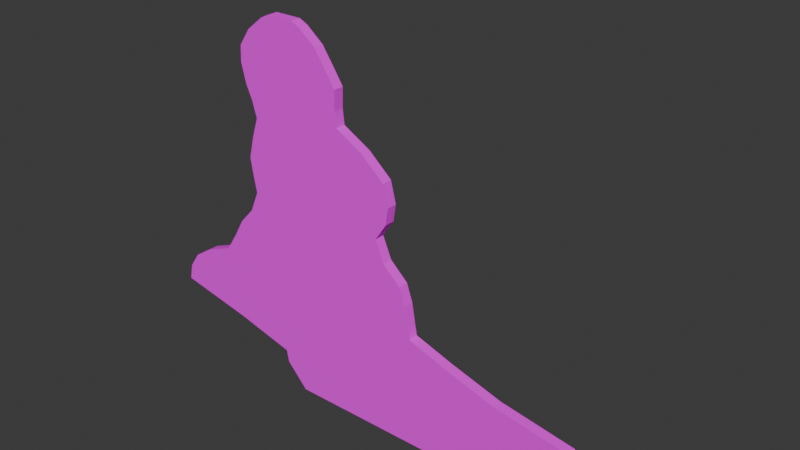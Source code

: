 # Source: lumikki_ryysyt.blend  (saved by Blender 5.0.119; exported with 4.5.12 LTS)
import bpy
from mathutils import Matrix  # noqa: F401  (used for matrix-valued properties, if any)

bpy.ops.wm.read_factory_settings(use_empty=True)
scene = bpy.context.scene
scene.name = 'Scene'

# ---- collections
col_collection = bpy.data.collections.new('Collection'); scene.collection.children.link(col_collection)

# ---- images (referenced by path relative to the original .blend; pixels are not part of the script)
import os
ASSET_DIR = os.environ.get("B2B_ASSET_DIR", "")  # directory of the original .blend (textures are referenced by path, not embedded)
HERE = os.path.dirname(os.path.abspath(__file__))  # packed textures are extracted next to this script under _unpacked/

def load_image(name, relpath, width, height, colorspace="sRGB"):
    """Load a texture the original file referenced (path relative to the .blend, or extracted next to this script)."""
    p = next((c for c in (os.path.join(HERE, relpath), os.path.join(ASSET_DIR, relpath)) if relpath and os.path.exists(c)), "")
    if p:
        img = bpy.data.images.load(p, check_existing=True)
        img.name = name
    else:  # same state as the original file: an image datablock whose file is absent (Cycles renders it pink)
        img = bpy.data.images.new(name, width, height)
        img.source = "FILE"
        img.filepath = "//" + (relpath or name)
    img.colorspace_settings.name = colorspace
    return img
img_lumikkiryysy_pahvit_png = load_image('lumikkiryysy_pahvit.png', 'lumikkiryysy_pahvit.png', 1024, 1024, 'sRGB')

# ---- materials (node trees are filled in below, after node groups)
mat_material = bpy.data.materials.new('Material')
mat_material.alpha_threshold = 0.0
mat_material.use_backface_culling_lightprobe_volume = False
mat_material.roughness = 0.5
mat_material.line_color = (0.0, 0.0, 0.0, 1.0)

# ---- material node trees
mat_material.use_nodes = True; mat_material.node_tree.nodes.clear()
_N = mat_material.node_tree.nodes; _L = mat_material.node_tree.links
n0 = _N.new('ShaderNodeOutputMaterial'); n0.name = 'Material Output'; n0.location = (200, 100)
n1 = _N.new('ShaderNodeBsdfPrincipled'); n1.name = 'Principled BSDF'; n1.location = (-200, 100)
n1.inputs[2].default_value = 1.0
n2 = _N.new('ShaderNodeTexImage'); n2.name = 'Image Texture'; n2.location = (-561, 34)
n2.image = img_lumikkiryysy_pahvit_png
_L.new(n1.outputs[0], n0.inputs[0])
_L.new(n2.outputs[0], n1.inputs[0])
n0.is_active_output = True

# ---- world
world_world = bpy.data.worlds.new('World'); scene.world = world_world
world_world.use_nodes = True; world_world.node_tree.nodes.clear()
_N = world_world.node_tree.nodes; _L = world_world.node_tree.links
n0 = _N.new('ShaderNodeOutputWorld'); n0.name = 'World Output'; n0.location = (200, 100)
n1 = _N.new('ShaderNodeBackground'); n1.name = 'Background'; n1.location = (-200, 100)
n1.inputs[0].default_value = (0.05088, 0.05088, 0.05088, 1.0)
_L.new(n1.outputs[0], n0.inputs[0])
n0.is_active_output = True
world_world.color = (0.05088, 0.05088, 0.05088)
world_world.sun_shadow_jitter_overblur = 0.0

# ---- meshes
me_cube = bpy.data.meshes.new('Cube')
me_cube.from_pydata([(1.518, 1.0, 1.0), (1.109, 1.0, -1.0), (1.518, -1.0, 1.0), (1.109, -1.0, -1.0), (-1.094, 1.0, 1.0), (-0.8905, 1.0, -1.0), (-1.094, -1.0, 1.0), (-0.8905, -1.0, -1.0), (2.106, -1.0, 2.048), (-1.115, -1.0, 2.048), (2.106, 1.0, 2.048), (-1.115, 1.0, 2.048), (2.036, -1.0, 3.736), (-1.693, -1.0, 3.378), (2.036, 1.0, 3.736), (-1.693, 1.0, 3.378), (1.911, -1.0, 5.075), (-2.422, -1.0, 4.717), (1.911, 1.0, 5.075), (-2.422, 1.0, 4.717), (1.217, -1.0, 6.123), (-2.389, -1.0, 6.123), (1.217, 1.0, 6.123), (-2.389, 1.0, 6.123), (0.7167, -1.0, 7.462), (-2.288, -1.0, 7.462), (0.7167, 1.0, 7.462), (-2.288, 1.0, 7.462), (0.3529, -1.0, 8.568), (-2.104, -1.0, 8.568), (-0.5189, 1.0, 8.6), (-0.8716, 1.0, 8.584), (0.3328, -1.0, 9.558), (-1.826, -1.0, 9.558), (-0.5209, 1.0, 9.526), (-0.8677, 1.0, 9.542), (0.302, -1.0, 11.25), (-1.706, -1.0, 11.25), (0.302, 1.0, 11.25), (-1.706, 1.0, 11.25), (0.245, -1.0, 12.76), (-1.61, -1.0, 12.76), (0.245, 1.0, 12.76), (-1.61, 1.0, 12.76), (0.07693, -1.0, 14.16), (-1.468, -1.0, 14.16), (0.07693, 1.0, 14.16), (-1.468, 1.0, 14.16), (-0.007211, -1.0, 15.96), (-1.383, -1.0, 15.96), (-0.007211, 1.0, 15.96), (-1.383, 1.0, 15.96), (0.1018, -1.0, 17.42), (-1.415, -1.0, 17.42), (0.1018, 1.0, 17.42), (-1.415, 1.0, 17.42), (0.1275, -1.0, 18.87), (-1.441, -1.0, 18.87), (0.1275, 1.0, 18.87), (-1.441, 1.0, 18.87), (0.07781, -1.0, 20.68), (-1.391, -1.0, 20.68), (0.07781, 1.0, 20.68), (-1.391, 1.0, 20.68), (-0.1414, -1.0, 22.42), (-1.327, -1.0, 22.42), (-0.1414, 1.0, 22.42), (-1.327, 1.0, 22.42), (-0.4066, -1.0, 23.76), (-1.37, -1.0, 23.76), (-0.4066, 1.0, 23.76), (-1.37, 1.0, 23.76), (-0.4225, -1.0, 25.04), (-1.432, -1.0, 25.04), (-0.4225, 1.0, 25.04), (-1.432, 1.0, 25.04), (-0.4162, -1.0, 26.67), (-1.477, -1.0, 26.67), (-0.4162, 1.0, 26.67), (-1.477, 1.0, 26.67), (-0.5137, -1.0, 28.01), (-1.469, -1.0, 28.01), (-0.5137, 1.0, 28.01), (-1.469, 1.0, 28.01), (-0.6204, -1.0, 29.41), (-1.363, -1.0, 29.41), (-0.6204, 1.0, 29.41), (-1.363, 1.0, 29.41), (-0.7808, -1.0, 30.57), (-1.202, -1.0, 30.57), (-0.7808, 1.0, 30.57), (-1.202, 1.0, 30.57), (-0.8627, -1.0, 30.92), (-1.12, -1.0, 30.92), (-0.8627, 1.0, 30.92), (-1.12, 1.0, 30.92), (-2.104, 1.0, 8.568), (0.3529, 1.0, 8.568), (-1.826, 1.0, 9.558), (0.3328, 1.0, 9.558), (-0.8716, 17.22, -1.021), (-0.5189, 17.22, -1.005), (-0.8677, 19.26, -0.9752), (-0.5209, 19.26, -0.9913)], [], [(0, 4, 11, 10), (3, 2, 6, 7), (7, 6, 4, 5), (5, 1, 3, 7), (1, 0, 2, 3), (5, 4, 0, 1), (9, 8, 12, 13), (6, 2, 8, 9), (4, 6, 9, 11), (2, 0, 10, 8), (14, 15, 19, 18), (10, 11, 15, 14), (8, 10, 14, 12), (11, 9, 13, 15), (19, 17, 21, 23), (12, 14, 18, 16), (15, 13, 17, 19), (13, 12, 16, 17), (22, 23, 27, 26), (17, 16, 20, 21), (18, 19, 23, 22), (16, 18, 22, 20), (24, 26, 97, 28), (20, 22, 26, 24), (23, 21, 25, 27), (21, 20, 24, 25), (96, 29, 33, 98), (27, 25, 29, 96), (25, 24, 28, 29), (26, 27, 96, 97), (99, 98, 39, 38), (29, 28, 32, 33), (31, 35, 102, 100), (28, 97, 99, 32), (39, 37, 41, 43), (32, 99, 38, 36), (98, 33, 37, 39), (33, 32, 36, 37), (43, 41, 45, 47), (37, 36, 40, 41), (38, 39, 43, 42), (36, 38, 42, 40), (46, 47, 51, 50), (41, 40, 44, 45), (42, 43, 47, 46), (40, 42, 46, 44), (51, 49, 53, 55), (44, 46, 50, 48), (47, 45, 49, 51), (45, 44, 48, 49), (53, 52, 56, 57), (49, 48, 52, 53), (50, 51, 55, 54), (48, 50, 54, 52), (58, 59, 63, 62), (54, 55, 59, 58), (52, 54, 58, 56), (55, 53, 57, 59), (63, 61, 65, 67), (56, 58, 62, 60), (59, 57, 61, 63), (57, 56, 60, 61), (66, 67, 71, 70), (61, 60, 64, 65), (62, 63, 67, 66), (60, 62, 66, 64), (68, 70, 74, 72), (64, 66, 70, 68), (67, 65, 69, 71), (65, 64, 68, 69), (75, 73, 77, 79), (71, 69, 73, 75), (69, 68, 72, 73), (70, 71, 75, 74), (78, 79, 83, 82), (73, 72, 76, 77), (74, 75, 79, 78), (72, 74, 78, 76), (83, 81, 85, 87), (76, 78, 82, 80), (79, 77, 81, 83), (77, 76, 80, 81), (87, 85, 89, 91), (81, 80, 84, 85), (82, 83, 87, 86), (80, 82, 86, 84), (90, 91, 95, 94), (85, 84, 88, 89), (86, 87, 91, 90), (84, 86, 90, 88), (94, 95, 93, 92), (88, 90, 94, 92), (91, 89, 93, 95), (89, 88, 92, 93), (31, 30, 97, 96), (34, 35, 98, 99), (35, 31, 96, 98), (30, 34, 99, 97), (101, 100, 102, 103), (30, 31, 100, 101), (34, 30, 101, 103), (35, 34, 103, 102)])
_uv = me_cube.uv_layers.new(name='UVMap')
_uv.uv.foreach_set('vector', [0.6667, 0.5075, 0.8829, 0.5024, 0.8842, 0.5191, 0.6175, 0.5254, 0.717, 0.1305, 0.7696, 0.1733, 0.4407, 0.1707, 0.4651, 0.1284, 0.001604, 0.9725, 0.01421, 0.9725, 0.01421, 0.9966, 0.001604, 0.9966, 0.02787, 0.92, 0.1014, 0.92, 0.09786, 0.9405, 0.0243, 0.9405, 0.001217, 0.9456, 0.01369, 0.9456, 0.01369, 0.9697, 0.001217, 0.9697, 0.8671, 0.4709, 0.8829, 0.5024, 0.6667, 0.5075, 0.7015, 0.4748, 0.4386, 0.1929, 0.8443, 0.1961, 0.8364, 0.2318, 0.3666, 0.2205, 0.4407, 0.1707, 0.7696, 0.1733, 0.8443, 0.1961, 0.4386, 0.1929, 0.01421, 0.9966, 0.01421, 0.9725, 0.02082, 0.9725, 0.02082, 0.9966, 0.01369, 0.9697, 0.01369, 0.9456, 0.02011, 0.9456, 0.02011, 0.9697, 0.6225, 0.5522, 0.9314, 0.5392, 0.9912, 0.5591, 0.6322, 0.5734, 0.6175, 0.5254, 0.8842, 0.5191, 0.9314, 0.5392, 0.6225, 0.5522, 0.02011, 0.9697, 0.02011, 0.9456, 0.03107, 0.9456, 0.03107, 0.9697, 0.02082, 0.9966, 0.02082, 0.9725, 0.02918, 0.9725, 0.02918, 0.9966, 0.0376, 0.9966, 0.0376, 0.9725, 0.04647, 0.9725, 0.04647, 0.9966, 0.03107, 0.9697, 0.03107, 0.9456, 0.03524, 0.9456, 0.03524, 0.9697, 0.02918, 0.9966, 0.02918, 0.9725, 0.0376, 0.9725, 0.0376, 0.9966, 0.3666, 0.2205, 0.8364, 0.2318, 0.8214, 0.2601, 0.2754, 0.2481, 0.6892, 0.5887, 0.9877, 0.5816, 0.9787, 0.6032, 0.73, 0.6091, 0.2754, 0.2481, 0.8214, 0.2601, 0.7346, 0.2816, 0.2804, 0.278, 0.6322, 0.5734, 0.9912, 0.5591, 0.9877, 0.5816, 0.6892, 0.5887, 0.03524, 0.9697, 0.03524, 0.9456, 0.06654, 0.9456, 0.06654, 0.9697, 0.0816, 0.9697, 0.0816, 0.9456, 0.09206, 0.9456, 0.09206, 0.9697, 0.06654, 0.9697, 0.06654, 0.9456, 0.0816, 0.9456, 0.0816, 0.9697, 0.04647, 0.9966, 0.04647, 0.9725, 0.05492, 0.9725, 0.05492, 0.9966, 0.2804, 0.278, 0.7346, 0.2816, 0.6723, 0.3095, 0.2939, 0.3065, 0.06191, 0.9966, 0.06191, 0.9725, 0.06817, 0.9725, 0.06817, 0.9966, 0.05492, 0.9966, 0.05492, 0.9725, 0.06191, 0.9725, 0.06191, 0.9966, 0.2939, 0.3065, 0.6723, 0.3095, 0.6271, 0.3326, 0.3177, 0.3301, 0.73, 0.6091, 0.9787, 0.6032, 0.963, 0.6212, 0.7596, 0.6261, 0.7608, 0.6418, 0.9396, 0.6376, 0.9287, 0.6648, 0.7625, 0.6687, 0.3177, 0.3301, 0.6271, 0.3326, 0.6251, 0.3536, 0.3532, 0.3514, 0.0941, 0.8928, 0.0951, 0.907, 0.00209, 0.907, 0.01122, 0.8889, 0.09206, 0.9697, 0.09206, 0.9456, 0.09536, 0.9456, 0.09536, 0.9697, 0.07883, 0.9966, 0.07883, 0.9725, 0.08838, 0.9725, 0.08838, 0.9966, 0.09536, 0.9697, 0.09536, 0.9456, 0.1037, 0.9456, 0.1037, 0.9697, 0.06817, 0.9966, 0.06817, 0.9725, 0.07883, 0.9725, 0.07883, 0.9966, 0.3532, 0.3514, 0.6251, 0.3536, 0.6222, 0.3893, 0.3694, 0.3873, 0.08838, 0.9966, 0.08838, 0.9725, 0.0972, 0.9725, 0.0972, 0.9966, 0.3694, 0.3873, 0.6222, 0.3893, 0.6159, 0.4214, 0.3823, 0.4195, 0.7625, 0.6687, 0.9287, 0.6648, 0.9201, 0.6891, 0.7665, 0.6928, 0.1037, 0.9697, 0.1037, 0.9456, 0.1144, 0.9456, 0.1144, 0.9697, 0.7798, 0.7148, 0.9077, 0.7117, 0.8998, 0.7407, 0.7859, 0.7434, 0.3823, 0.4195, 0.6159, 0.4214, 0.5955, 0.4508, 0.401, 0.4493, 0.7665, 0.6928, 0.9201, 0.6891, 0.9077, 0.7117, 0.7798, 0.7148, 0.1144, 0.9697, 0.1144, 0.9456, 0.1233, 0.9456, 0.1233, 0.9697, 0.1086, 0.9966, 0.1086, 0.9725, 0.1178, 0.9725, 0.1178, 0.9966, 0.1233, 0.9697, 0.1233, 0.9456, 0.129, 0.9456, 0.129, 0.9697, 0.0972, 0.9966, 0.0972, 0.9725, 0.1086, 0.9725, 0.1086, 0.9966, 0.401, 0.4493, 0.5955, 0.4508, 0.5859, 0.489, 0.4126, 0.4876, 0.4094, 0.5185, 0.6005, 0.52, 0.6045, 0.5509, 0.407, 0.5493, 0.4126, 0.4876, 0.5859, 0.489, 0.6005, 0.52, 0.4094, 0.5185, 0.7859, 0.7434, 0.8998, 0.7407, 0.9018, 0.7639, 0.7762, 0.7669, 0.129, 0.9697, 0.129, 0.9456, 0.1381, 0.9456, 0.1381, 0.9697, 0.7734, 0.7901, 0.9032, 0.7871, 0.8982, 0.816, 0.7766, 0.8189, 0.7762, 0.7669, 0.9018, 0.7639, 0.9032, 0.7871, 0.7734, 0.7901, 0.1381, 0.9697, 0.1381, 0.9456, 0.1473, 0.9456, 0.1473, 0.9697, 0.1178, 0.9966, 0.1178, 0.9725, 0.127, 0.9725, 0.127, 0.9966, 0.1383, 0.9966, 0.1383, 0.9725, 0.1494, 0.9725, 0.1494, 0.9966, 0.1473, 0.9697, 0.1473, 0.9456, 0.1587, 0.9456, 0.1587, 0.9697, 0.127, 0.9966, 0.127, 0.9725, 0.1383, 0.9725, 0.1383, 0.9966, 0.407, 0.5493, 0.6045, 0.5509, 0.5993, 0.5891, 0.4143, 0.5876, 0.7939, 0.8463, 0.8921, 0.844, 0.8951, 0.8653, 0.8153, 0.8672, 0.4143, 0.5876, 0.5993, 0.5891, 0.5726, 0.6259, 0.4234, 0.6247, 0.7766, 0.8189, 0.8982, 0.816, 0.8921, 0.844, 0.7939, 0.8463, 0.1587, 0.9697, 0.1587, 0.9456, 0.1697, 0.9456, 0.1697, 0.9697, 0.1783, 0.9697, 0.1783, 0.9456, 0.1863, 0.9456, 0.1863, 0.9697, 0.1697, 0.9697, 0.1697, 0.9456, 0.1783, 0.9456, 0.1783, 0.9697, 0.1494, 0.9966, 0.1494, 0.9725, 0.1578, 0.9725, 0.1578, 0.9966, 0.4234, 0.6247, 0.5726, 0.6259, 0.54, 0.654, 0.4186, 0.6531, 0.1659, 0.9966, 0.1659, 0.9725, 0.1762, 0.9725, 0.1762, 0.9966, 0.1578, 0.9966, 0.1578, 0.9725, 0.1659, 0.9725, 0.1659, 0.9966, 0.4186, 0.6531, 0.54, 0.654, 0.5387, 0.6812, 0.4116, 0.6802, 0.8153, 0.8672, 0.8951, 0.8653, 0.8995, 0.8856, 0.816, 0.8876, 0.8147, 0.9136, 0.9025, 0.9115, 0.9012, 0.9329, 0.8221, 0.9348, 0.4116, 0.6802, 0.5387, 0.6812, 0.5404, 0.7157, 0.4069, 0.7147, 0.816, 0.8876, 0.8995, 0.8856, 0.9025, 0.9115, 0.8147, 0.9136, 0.1863, 0.9697, 0.1863, 0.9456, 0.1966, 0.9456, 0.1966, 0.9697, 0.1846, 0.9966, 0.1846, 0.9725, 0.1934, 0.9725, 0.1934, 0.9966, 0.1966, 0.9697, 0.1966, 0.9456, 0.2051, 0.9456, 0.2051, 0.9697, 0.1762, 0.9966, 0.1762, 0.9725, 0.1846, 0.9725, 0.1846, 0.9966, 0.4069, 0.7147, 0.5404, 0.7157, 0.5289, 0.744, 0.4085, 0.7431, 0.1934, 0.9966, 0.1934, 0.9725, 0.2008, 0.9725, 0.2008, 0.9966, 0.4085, 0.7431, 0.5289, 0.744, 0.5162, 0.7736, 0.4228, 0.7728, 0.8221, 0.9348, 0.9012, 0.9329, 0.8917, 0.9554, 0.8303, 0.9569, 0.2051, 0.9697, 0.2051, 0.9456, 0.2139, 0.9456, 0.2139, 0.9697, 0.843, 0.9752, 0.8779, 0.9743, 0.8709, 0.9801, 0.8496, 0.9806, 0.4228, 0.7728, 0.5162, 0.7736, 0.4967, 0.7981, 0.4436, 0.7977, 0.8303, 0.9569, 0.8917, 0.9554, 0.8779, 0.9743, 0.843, 0.9752, 0.2139, 0.9697, 0.2139, 0.9456, 0.2213, 0.9456, 0.2213, 0.9697, 0.0007084, 0.9103, 0.01664, 0.9099, 0.01664, 0.9339, 0.0007084, 0.9343, 0.2213, 0.9697, 0.2213, 0.9456, 0.2235, 0.9456, 0.2235, 0.9697, 0.2008, 0.9966, 0.2008, 0.9725, 0.203, 0.9725, 0.203, 0.9966, 0.4436, 0.7977, 0.4967, 0.7981, 0.4866, 0.8054, 0.4541, 0.8052, 0.861, 0.6239, 0.8318, 0.6249, 0.7596, 0.6261, 0.963, 0.6212, 0.8315, 0.6396, 0.8602, 0.6392, 0.9396, 0.6376, 0.7608, 0.6418, 0.8602, 0.6392, 0.861, 0.6239, 0.963, 0.6212, 0.9396, 0.6376, 0.8318, 0.6249, 0.8315, 0.6396, 0.7608, 0.6418, 0.7596, 0.6261, 0.006116, 0.7782, 0.03813, 0.7779, 0.03649, 0.7992, 0.005035, 0.7996, 0.005035, 0.5909, 0.03705, 0.5905, 0.03813, 0.7779, 0.006116, 0.7782, 0.09952, 0.9075, 0.1006, 0.8901, 0.1965, 0.8851, 0.2071, 0.9075, 0.2445, 0.7885, 0.2749, 0.7882, 0.2749, 0.9818, 0.2445, 0.9821])
me_cube.materials.append(mat_material)
me_cube.use_mirror_vertex_groups = False
me_cube.update()

# ---- objects
ob_cube = bpy.data.objects.new('Cube', me_cube)

# ---- transforms, parenting, visibility, modifiers, constraints
ob_cube.location = (0.3579, 0.1245, 0.1092)
ob_cube.scale = (0.939, 0.04555, 0.1038)
ob_cube.lock_rotations_4d = False
ob_cube.empty_display_type = 'ARROWS'
ob_cube.lineart.crease_threshold = 0.0

# ---- collection membership
col_collection.objects.link(ob_cube)

# ---- scene / render settings (as saved in the file)
scene.frame_start = 1; scene.frame_end = 250; scene.frame_set(1)
scene.render.engine = 'BLENDER_EEVEE_NEXT'
scene.render.bake_bias = 0.0
scene.render.bake_samples = 0
scene.cycles.sampling_pattern = 'TABULATED_SOBOL'
scene.eevee.use_volume_custom_range = False
bpy.context.view_layer.update()

# ---- added for rendering (the .blend has no active camera and no usable light): camera, sun
cam_auto = bpy.data.cameras.new('AutoCamera')
cam_auto.lens = 50.0
cam_auto.sensor_width = 36.0
cam_auto.clip_end = 1000.0
ob_auto_camera = bpy.data.objects.new('AutoCamera', cam_auto)
scene.collection.objects.link(ob_auto_camera)
ob_auto_camera.location = (5.27209, -5.53468, 5.71189)
ob_auto_camera.rotation_euler = (1.09748, -7.21219e-08, 0.694738)
scene.camera = ob_auto_camera
light_auto_sun = bpy.data.lights.new('AutoSun', 'SUN')
light_auto_sun.energy = 3.0
light_auto_sun.angle = 0.0523599
ob_auto_sun = bpy.data.objects.new('AutoSun', light_auto_sun)
scene.collection.objects.link(ob_auto_sun)
ob_auto_sun.rotation_euler = (0.872665, 0.174533, 0.523599)
bpy.context.view_layer.update()
